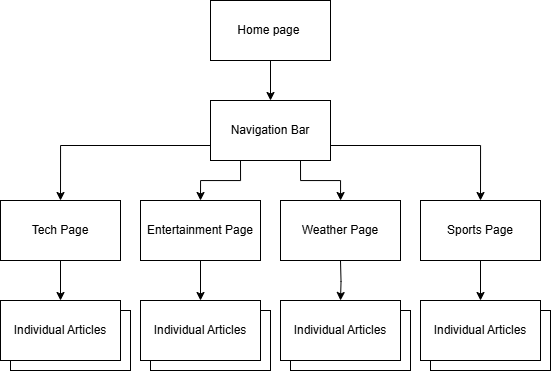

The diagram above was exported from draw.io. Its source (the exported page's mxGraphModel, read from the mxfile embedded in the PNG):
<mxGraphModel dx="925" dy="495" grid="1" gridSize="10" guides="1" tooltips="1" connect="1" arrows="1" fold="1" page="1" pageScale="1" pageWidth="827" pageHeight="1169" math="0" shadow="0">
  <root>
    <mxCell id="0" />
    <mxCell id="1" parent="0" />
    <mxCell id="9mKvDHV6CluaG-BzytAQ-15" style="edgeStyle=orthogonalEdgeStyle;rounded=0;orthogonalLoop=1;jettySize=auto;html=1;exitX=0.5;exitY=1;exitDx=0;exitDy=0;entryX=0.5;entryY=0;entryDx=0;entryDy=0;" edge="1" parent="1" source="Q9U-EJRNdDnht8T9eZIi-1" target="9mKvDHV6CluaG-BzytAQ-1">
      <mxGeometry relative="1" as="geometry" />
    </mxCell>
    <mxCell id="Q9U-EJRNdDnht8T9eZIi-1" value="Home page&amp;nbsp;" style="rounded=0;whiteSpace=wrap;html=1;" parent="1" vertex="1">
      <mxGeometry x="320" y="180" width="120" height="60" as="geometry" />
    </mxCell>
    <mxCell id="9mKvDHV6CluaG-BzytAQ-16" style="edgeStyle=orthogonalEdgeStyle;rounded=0;orthogonalLoop=1;jettySize=auto;html=1;exitX=0.25;exitY=1;exitDx=0;exitDy=0;entryX=0.5;entryY=0;entryDx=0;entryDy=0;" edge="1" parent="1" source="9mKvDHV6CluaG-BzytAQ-1" target="9mKvDHV6CluaG-BzytAQ-2">
      <mxGeometry relative="1" as="geometry" />
    </mxCell>
    <mxCell id="9mKvDHV6CluaG-BzytAQ-17" style="edgeStyle=orthogonalEdgeStyle;rounded=0;orthogonalLoop=1;jettySize=auto;html=1;exitX=0.75;exitY=1;exitDx=0;exitDy=0;" edge="1" parent="1" source="9mKvDHV6CluaG-BzytAQ-1" target="9mKvDHV6CluaG-BzytAQ-3">
      <mxGeometry relative="1" as="geometry" />
    </mxCell>
    <mxCell id="9mKvDHV6CluaG-BzytAQ-18" style="edgeStyle=orthogonalEdgeStyle;rounded=0;orthogonalLoop=1;jettySize=auto;html=1;exitX=1;exitY=0.75;exitDx=0;exitDy=0;entryX=0.5;entryY=0;entryDx=0;entryDy=0;" edge="1" parent="1" source="9mKvDHV6CluaG-BzytAQ-1" target="9mKvDHV6CluaG-BzytAQ-5">
      <mxGeometry relative="1" as="geometry" />
    </mxCell>
    <mxCell id="9mKvDHV6CluaG-BzytAQ-19" style="edgeStyle=orthogonalEdgeStyle;rounded=0;orthogonalLoop=1;jettySize=auto;html=1;exitX=0;exitY=0.75;exitDx=0;exitDy=0;entryX=0.5;entryY=0;entryDx=0;entryDy=0;" edge="1" parent="1" source="9mKvDHV6CluaG-BzytAQ-1" target="9mKvDHV6CluaG-BzytAQ-4">
      <mxGeometry relative="1" as="geometry" />
    </mxCell>
    <mxCell id="9mKvDHV6CluaG-BzytAQ-1" value="Navigation Bar" style="rounded=0;whiteSpace=wrap;html=1;" vertex="1" parent="1">
      <mxGeometry x="320" y="280" width="120" height="60" as="geometry" />
    </mxCell>
    <mxCell id="9mKvDHV6CluaG-BzytAQ-21" style="edgeStyle=orthogonalEdgeStyle;rounded=0;orthogonalLoop=1;jettySize=auto;html=1;exitX=0.5;exitY=1;exitDx=0;exitDy=0;entryX=0.5;entryY=0;entryDx=0;entryDy=0;" edge="1" parent="1" source="9mKvDHV6CluaG-BzytAQ-2" target="9mKvDHV6CluaG-BzytAQ-12">
      <mxGeometry relative="1" as="geometry" />
    </mxCell>
    <mxCell id="9mKvDHV6CluaG-BzytAQ-2" value="Entertainment Page" style="rounded=0;whiteSpace=wrap;html=1;" vertex="1" parent="1">
      <mxGeometry x="250" y="380" width="120" height="60" as="geometry" />
    </mxCell>
    <mxCell id="9mKvDHV6CluaG-BzytAQ-3" value="Weather Page" style="rounded=0;whiteSpace=wrap;html=1;" vertex="1" parent="1">
      <mxGeometry x="390" y="380" width="120" height="60" as="geometry" />
    </mxCell>
    <mxCell id="9mKvDHV6CluaG-BzytAQ-20" style="edgeStyle=orthogonalEdgeStyle;rounded=0;orthogonalLoop=1;jettySize=auto;html=1;exitX=0.5;exitY=1;exitDx=0;exitDy=0;entryX=0.5;entryY=0;entryDx=0;entryDy=0;" edge="1" parent="1" source="9mKvDHV6CluaG-BzytAQ-4" target="9mKvDHV6CluaG-BzytAQ-6">
      <mxGeometry relative="1" as="geometry" />
    </mxCell>
    <mxCell id="9mKvDHV6CluaG-BzytAQ-4" value="Tech Page" style="rounded=0;whiteSpace=wrap;html=1;" vertex="1" parent="1">
      <mxGeometry x="110" y="380" width="120" height="60" as="geometry" />
    </mxCell>
    <mxCell id="9mKvDHV6CluaG-BzytAQ-22" style="edgeStyle=orthogonalEdgeStyle;rounded=0;orthogonalLoop=1;jettySize=auto;html=1;exitX=0.5;exitY=1;exitDx=0;exitDy=0;entryX=0.5;entryY=0;entryDx=0;entryDy=0;" edge="1" parent="1" source="9mKvDHV6CluaG-BzytAQ-5" target="9mKvDHV6CluaG-BzytAQ-14">
      <mxGeometry relative="1" as="geometry" />
    </mxCell>
    <mxCell id="9mKvDHV6CluaG-BzytAQ-5" value="Sports Page" style="rounded=0;whiteSpace=wrap;html=1;" vertex="1" parent="1">
      <mxGeometry x="530" y="380" width="120" height="60" as="geometry" />
    </mxCell>
    <mxCell id="9mKvDHV6CluaG-BzytAQ-7" value="Individual Articles&lt;span style=&quot;color: rgba(0, 0, 0, 0); font-family: monospace; font-size: 0px; text-align: start; text-wrap-mode: nowrap;&quot;&gt;%3CmxGraphModel%3E%3Croot%3E%3CmxCell%20id%3D%220%22%2F%3E%3CmxCell%20id%3D%221%22%20parent%3D%220%22%2F%3E%3CmxCell%20id%3D%222%22%20value%3D%22%22%20style%3D%22rounded%3D0%3BwhiteSpace%3Dwrap%3Bhtml%3D1%3B%22%20vertex%3D%221%22%20parent%3D%221%22%3E%3CmxGeometry%20x%3D%22240%22%20y%3D%22380%22%20width%3D%22120%22%20height%3D%2260%22%20as%3D%22geometry%22%2F%3E%3C%2FmxCell%3E%3C%2Froot%3E%3C%2FmxGraphModel%3E&lt;/span&gt;&lt;span style=&quot;color: rgba(0, 0, 0, 0); font-family: monospace; font-size: 0px; text-align: start; text-wrap-mode: nowrap;&quot;&gt;%3CmxGraphModel%3E%3Croot%3E%3CmxCell%20id%3D%220%22%2F%3E%3CmxCell%20id%3D%221%22%20parent%3D%220%22%2F%3E%3CmxCell%20id%3D%222%22%20value%3D%22%22%20style%3D%22rounded%3D0%3BwhiteSpace%3Dwrap%3Bhtml%3D1%3B%22%20vertex%3D%221%22%20parent%3D%221%22%3E%3CmxGeometry%20x%3D%22240%22%20y%3D%22380%22%20width%3D%22120%22%20height%3D%2260%22%20as%3D%22geometry%22%2F%3E%3C%2FmxCell%3E%3C%2Froot%3E%3C%2FmxGraphModel%3E&lt;/span&gt;" style="rounded=0;whiteSpace=wrap;html=1;" vertex="1" parent="1">
      <mxGeometry x="120" y="490" width="120" height="60" as="geometry" />
    </mxCell>
    <mxCell id="9mKvDHV6CluaG-BzytAQ-6" value="Individual Articles&lt;span style=&quot;color: rgba(0, 0, 0, 0); font-family: monospace; font-size: 0px; text-align: start; text-wrap-mode: nowrap;&quot;&gt;%3CmxGraphModel%3E%3Croot%3E%3CmxCell%20id%3D%220%22%2F%3E%3CmxCell%20id%3D%221%22%20parent%3D%220%22%2F%3E%3CmxCell%20id%3D%222%22%20value%3D%22%22%20style%3D%22rounded%3D0%3BwhiteSpace%3Dwrap%3Bhtml%3D1%3B%22%20vertex%3D%221%22%20parent%3D%221%22%3E%3CmxGeometry%20x%3D%22240%22%20y%3D%22380%22%20width%3D%22120%22%20height%3D%2260%22%20as%3D%22geometry%22%2F%3E%3C%2FmxCell%3E%3C%2Froot%3E%3C%2FmxGraphModel%3E&lt;/span&gt;&lt;span style=&quot;color: rgba(0, 0, 0, 0); font-family: monospace; font-size: 0px; text-align: start; text-wrap-mode: nowrap;&quot;&gt;%3CmxGraphModel%3E%3Croot%3E%3CmxCell%20id%3D%220%22%2F%3E%3CmxCell%20id%3D%221%22%20parent%3D%220%22%2F%3E%3CmxCell%20id%3D%222%22%20value%3D%22%22%20style%3D%22rounded%3D0%3BwhiteSpace%3Dwrap%3Bhtml%3D1%3B%22%20vertex%3D%221%22%20parent%3D%221%22%3E%3CmxGeometry%20x%3D%22240%22%20y%3D%22380%22%20width%3D%22120%22%20height%3D%2260%22%20as%3D%22geometry%22%2F%3E%3C%2FmxCell%3E%3C%2Froot%3E%3C%2FmxGraphModel%3E&lt;/span&gt;" style="rounded=0;whiteSpace=wrap;html=1;" vertex="1" parent="1">
      <mxGeometry x="110" y="480" width="120" height="60" as="geometry" />
    </mxCell>
    <mxCell id="9mKvDHV6CluaG-BzytAQ-11" value="Individual Articles&lt;span style=&quot;color: rgba(0, 0, 0, 0); font-family: monospace; font-size: 0px; text-align: start; text-wrap-mode: nowrap;&quot;&gt;%3CmxGraphModel%3E%3Croot%3E%3CmxCell%20id%3D%220%22%2F%3E%3CmxCell%20id%3D%221%22%20parent%3D%220%22%2F%3E%3CmxCell%20id%3D%222%22%20value%3D%22%22%20style%3D%22rounded%3D0%3BwhiteSpace%3Dwrap%3Bhtml%3D1%3B%22%20vertex%3D%221%22%20parent%3D%221%22%3E%3CmxGeometry%20x%3D%22240%22%20y%3D%22380%22%20width%3D%22120%22%20height%3D%2260%22%20as%3D%22geometry%22%2F%3E%3C%2FmxCell%3E%3C%2Froot%3E%3C%2FmxGraphModel%3E&lt;/span&gt;&lt;span style=&quot;color: rgba(0, 0, 0, 0); font-family: monospace; font-size: 0px; text-align: start; text-wrap-mode: nowrap;&quot;&gt;%3CmxGraphModel%3E%3Croot%3E%3CmxCell%20id%3D%220%22%2F%3E%3CmxCell%20id%3D%221%22%20parent%3D%220%22%2F%3E%3CmxCell%20id%3D%222%22%20value%3D%22%22%20style%3D%22rounded%3D0%3BwhiteSpace%3Dwrap%3Bhtml%3D1%3B%22%20vertex%3D%221%22%20parent%3D%221%22%3E%3CmxGeometry%20x%3D%22240%22%20y%3D%22380%22%20width%3D%22120%22%20height%3D%2260%22%20as%3D%22geometry%22%2F%3E%3C%2FmxCell%3E%3C%2Froot%3E%3C%2FmxGraphModel%3E&lt;/span&gt;" style="rounded=0;whiteSpace=wrap;html=1;" vertex="1" parent="1">
      <mxGeometry x="260" y="490" width="120" height="60" as="geometry" />
    </mxCell>
    <mxCell id="9mKvDHV6CluaG-BzytAQ-12" value="Individual Articles&lt;span style=&quot;color: rgba(0, 0, 0, 0); font-family: monospace; font-size: 0px; text-align: start; text-wrap-mode: nowrap;&quot;&gt;%3CmxGraphModel%3E%3Croot%3E%3CmxCell%20id%3D%220%22%2F%3E%3CmxCell%20id%3D%221%22%20parent%3D%220%22%2F%3E%3CmxCell%20id%3D%222%22%20value%3D%22%22%20style%3D%22rounded%3D0%3BwhiteSpace%3Dwrap%3Bhtml%3D1%3B%22%20vertex%3D%221%22%20parent%3D%221%22%3E%3CmxGeometry%20x%3D%22240%22%20y%3D%22380%22%20width%3D%22120%22%20height%3D%2260%22%20as%3D%22geometry%22%2F%3E%3C%2FmxCell%3E%3C%2Froot%3E%3C%2FmxGraphModel%3E&lt;/span&gt;&lt;span style=&quot;color: rgba(0, 0, 0, 0); font-family: monospace; font-size: 0px; text-align: start; text-wrap-mode: nowrap;&quot;&gt;%3CmxGraphModel%3E%3Croot%3E%3CmxCell%20id%3D%220%22%2F%3E%3CmxCell%20id%3D%221%22%20parent%3D%220%22%2F%3E%3CmxCell%20id%3D%222%22%20value%3D%22%22%20style%3D%22rounded%3D0%3BwhiteSpace%3Dwrap%3Bhtml%3D1%3B%22%20vertex%3D%221%22%20parent%3D%221%22%3E%3CmxGeometry%20x%3D%22240%22%20y%3D%22380%22%20width%3D%22120%22%20height%3D%2260%22%20as%3D%22geometry%22%2F%3E%3C%2FmxCell%3E%3C%2Froot%3E%3C%2FmxGraphModel%3E&lt;/span&gt;" style="rounded=0;whiteSpace=wrap;html=1;" vertex="1" parent="1">
      <mxGeometry x="250" y="480" width="120" height="60" as="geometry" />
    </mxCell>
    <mxCell id="9mKvDHV6CluaG-BzytAQ-13" value="Individual Articles&lt;span style=&quot;color: rgba(0, 0, 0, 0); font-family: monospace; font-size: 0px; text-align: start; text-wrap-mode: nowrap;&quot;&gt;%3CmxGraphModel%3E%3Croot%3E%3CmxCell%20id%3D%220%22%2F%3E%3CmxCell%20id%3D%221%22%20parent%3D%220%22%2F%3E%3CmxCell%20id%3D%222%22%20value%3D%22%22%20style%3D%22rounded%3D0%3BwhiteSpace%3Dwrap%3Bhtml%3D1%3B%22%20vertex%3D%221%22%20parent%3D%221%22%3E%3CmxGeometry%20x%3D%22240%22%20y%3D%22380%22%20width%3D%22120%22%20height%3D%2260%22%20as%3D%22geometry%22%2F%3E%3C%2FmxCell%3E%3C%2Froot%3E%3C%2FmxGraphModel%3E&lt;/span&gt;&lt;span style=&quot;color: rgba(0, 0, 0, 0); font-family: monospace; font-size: 0px; text-align: start; text-wrap-mode: nowrap;&quot;&gt;%3CmxGraphModel%3E%3Croot%3E%3CmxCell%20id%3D%220%22%2F%3E%3CmxCell%20id%3D%221%22%20parent%3D%220%22%2F%3E%3CmxCell%20id%3D%222%22%20value%3D%22%22%20style%3D%22rounded%3D0%3BwhiteSpace%3Dwrap%3Bhtml%3D1%3B%22%20vertex%3D%221%22%20parent%3D%221%22%3E%3CmxGeometry%20x%3D%22240%22%20y%3D%22380%22%20width%3D%22120%22%20height%3D%2260%22%20as%3D%22geometry%22%2F%3E%3C%2FmxCell%3E%3C%2Froot%3E%3C%2FmxGraphModel%3E&lt;/span&gt;" style="rounded=0;whiteSpace=wrap;html=1;" vertex="1" parent="1">
      <mxGeometry x="540" y="490" width="120" height="60" as="geometry" />
    </mxCell>
    <mxCell id="9mKvDHV6CluaG-BzytAQ-14" value="Individual Articles&lt;span style=&quot;color: rgba(0, 0, 0, 0); font-family: monospace; font-size: 0px; text-align: start; text-wrap-mode: nowrap;&quot;&gt;%3CmxGraphModel%3E%3Croot%3E%3CmxCell%20id%3D%220%22%2F%3E%3CmxCell%20id%3D%221%22%20parent%3D%220%22%2F%3E%3CmxCell%20id%3D%222%22%20value%3D%22%22%20style%3D%22rounded%3D0%3BwhiteSpace%3Dwrap%3Bhtml%3D1%3B%22%20vertex%3D%221%22%20parent%3D%221%22%3E%3CmxGeometry%20x%3D%22240%22%20y%3D%22380%22%20width%3D%22120%22%20height%3D%2260%22%20as%3D%22geometry%22%2F%3E%3C%2FmxCell%3E%3C%2Froot%3E%3C%2FmxGraphModel%3E&lt;/span&gt;&lt;span style=&quot;color: rgba(0, 0, 0, 0); font-family: monospace; font-size: 0px; text-align: start; text-wrap-mode: nowrap;&quot;&gt;%3CmxGraphModel%3E%3Croot%3E%3CmxCell%20id%3D%220%22%2F%3E%3CmxCell%20id%3D%221%22%20parent%3D%220%22%2F%3E%3CmxCell%20id%3D%222%22%20value%3D%22%22%20style%3D%22rounded%3D0%3BwhiteSpace%3Dwrap%3Bhtml%3D1%3B%22%20vertex%3D%221%22%20parent%3D%221%22%3E%3CmxGeometry%20x%3D%22240%22%20y%3D%22380%22%20width%3D%22120%22%20height%3D%2260%22%20as%3D%22geometry%22%2F%3E%3C%2FmxCell%3E%3C%2Froot%3E%3C%2FmxGraphModel%3E&lt;/span&gt;" style="rounded=0;whiteSpace=wrap;html=1;" vertex="1" parent="1">
      <mxGeometry x="530" y="480" width="120" height="60" as="geometry" />
    </mxCell>
    <mxCell id="9mKvDHV6CluaG-BzytAQ-23" style="edgeStyle=orthogonalEdgeStyle;rounded=0;orthogonalLoop=1;jettySize=auto;html=1;exitX=0.5;exitY=1;exitDx=0;exitDy=0;entryX=0.5;entryY=0;entryDx=0;entryDy=0;" edge="1" parent="1" target="9mKvDHV6CluaG-BzytAQ-25">
      <mxGeometry relative="1" as="geometry">
        <mxPoint x="450" y="440" as="sourcePoint" />
      </mxGeometry>
    </mxCell>
    <mxCell id="9mKvDHV6CluaG-BzytAQ-24" value="Individual Articles&lt;span style=&quot;color: rgba(0, 0, 0, 0); font-family: monospace; font-size: 0px; text-align: start; text-wrap-mode: nowrap;&quot;&gt;%3CmxGraphModel%3E%3Croot%3E%3CmxCell%20id%3D%220%22%2F%3E%3CmxCell%20id%3D%221%22%20parent%3D%220%22%2F%3E%3CmxCell%20id%3D%222%22%20value%3D%22%22%20style%3D%22rounded%3D0%3BwhiteSpace%3Dwrap%3Bhtml%3D1%3B%22%20vertex%3D%221%22%20parent%3D%221%22%3E%3CmxGeometry%20x%3D%22240%22%20y%3D%22380%22%20width%3D%22120%22%20height%3D%2260%22%20as%3D%22geometry%22%2F%3E%3C%2FmxCell%3E%3C%2Froot%3E%3C%2FmxGraphModel%3E&lt;/span&gt;&lt;span style=&quot;color: rgba(0, 0, 0, 0); font-family: monospace; font-size: 0px; text-align: start; text-wrap-mode: nowrap;&quot;&gt;%3CmxGraphModel%3E%3Croot%3E%3CmxCell%20id%3D%220%22%2F%3E%3CmxCell%20id%3D%221%22%20parent%3D%220%22%2F%3E%3CmxCell%20id%3D%222%22%20value%3D%22%22%20style%3D%22rounded%3D0%3BwhiteSpace%3Dwrap%3Bhtml%3D1%3B%22%20vertex%3D%221%22%20parent%3D%221%22%3E%3CmxGeometry%20x%3D%22240%22%20y%3D%22380%22%20width%3D%22120%22%20height%3D%2260%22%20as%3D%22geometry%22%2F%3E%3C%2FmxCell%3E%3C%2Froot%3E%3C%2FmxGraphModel%3E&lt;/span&gt;" style="rounded=0;whiteSpace=wrap;html=1;" vertex="1" parent="1">
      <mxGeometry x="400" y="490" width="120" height="60" as="geometry" />
    </mxCell>
    <mxCell id="9mKvDHV6CluaG-BzytAQ-25" value="Individual Articles&lt;span style=&quot;color: rgba(0, 0, 0, 0); font-family: monospace; font-size: 0px; text-align: start; text-wrap-mode: nowrap;&quot;&gt;%3CmxGraphModel%3E%3Croot%3E%3CmxCell%20id%3D%220%22%2F%3E%3CmxCell%20id%3D%221%22%20parent%3D%220%22%2F%3E%3CmxCell%20id%3D%222%22%20value%3D%22%22%20style%3D%22rounded%3D0%3BwhiteSpace%3Dwrap%3Bhtml%3D1%3B%22%20vertex%3D%221%22%20parent%3D%221%22%3E%3CmxGeometry%20x%3D%22240%22%20y%3D%22380%22%20width%3D%22120%22%20height%3D%2260%22%20as%3D%22geometry%22%2F%3E%3C%2FmxCell%3E%3C%2Froot%3E%3C%2FmxGraphModel%3E&lt;/span&gt;&lt;span style=&quot;color: rgba(0, 0, 0, 0); font-family: monospace; font-size: 0px; text-align: start; text-wrap-mode: nowrap;&quot;&gt;%3CmxGraphModel%3E%3Croot%3E%3CmxCell%20id%3D%220%22%2F%3E%3CmxCell%20id%3D%221%22%20parent%3D%220%22%2F%3E%3CmxCell%20id%3D%222%22%20value%3D%22%22%20style%3D%22rounded%3D0%3BwhiteSpace%3Dwrap%3Bhtml%3D1%3B%22%20vertex%3D%221%22%20parent%3D%221%22%3E%3CmxGeometry%20x%3D%22240%22%20y%3D%22380%22%20width%3D%22120%22%20height%3D%2260%22%20as%3D%22geometry%22%2F%3E%3C%2FmxCell%3E%3C%2Froot%3E%3C%2FmxGraphModel%3E&lt;/span&gt;" style="rounded=0;whiteSpace=wrap;html=1;" vertex="1" parent="1">
      <mxGeometry x="390" y="480" width="120" height="60" as="geometry" />
    </mxCell>
  </root>
</mxGraphModel>